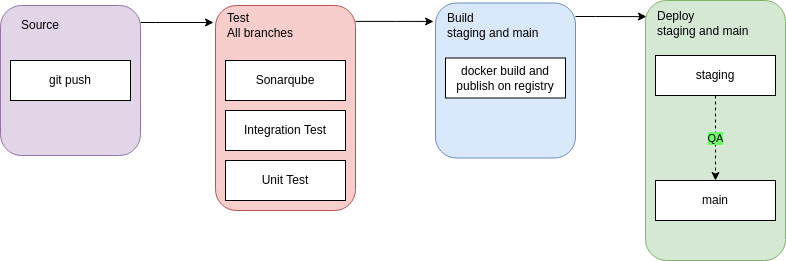

The diagram above was exported from draw.io. Its source (the exported page's mxGraphModel, read from the mxfile embedded in the PNG):
<mxGraphModel dx="1186" dy="1122" grid="1" gridSize="10" guides="1" tooltips="1" connect="1" arrows="1" fold="1" page="1" pageScale="1" pageWidth="827" pageHeight="1169" math="0" shadow="0">
  <root>
    <mxCell id="0" />
    <mxCell id="1" parent="0" />
    <mxCell id="LykPjfDclmQxmGQqdume-23" style="edgeStyle=orthogonalEdgeStyle;rounded=0;orthogonalLoop=1;jettySize=auto;html=1;entryX=-0.014;entryY=0.083;entryDx=0;entryDy=0;entryPerimeter=0;labelBackgroundColor=#6EFF6E;" edge="1" parent="1" source="LykPjfDclmQxmGQqdume-1" target="LykPjfDclmQxmGQqdume-5">
      <mxGeometry relative="1" as="geometry">
        <Array as="points">
          <mxPoint x="230" y="132" />
          <mxPoint x="230" y="132" />
        </Array>
      </mxGeometry>
    </mxCell>
    <mxCell id="LykPjfDclmQxmGQqdume-1" value="" style="rounded=1;whiteSpace=wrap;html=1;align=left;fillColor=#e1d5e7;strokeColor=#9673a6;" vertex="1" parent="1">
      <mxGeometry x="75" y="115" width="140" height="150" as="geometry" />
    </mxCell>
    <mxCell id="LykPjfDclmQxmGQqdume-2" value="Source" style="text;html=1;strokeColor=none;fillColor=none;align=center;verticalAlign=middle;whiteSpace=wrap;rounded=0;" vertex="1" parent="1">
      <mxGeometry x="85" y="120" width="60" height="30" as="geometry" />
    </mxCell>
    <mxCell id="LykPjfDclmQxmGQqdume-4" value="git push" style="rounded=0;whiteSpace=wrap;html=1;" vertex="1" parent="1">
      <mxGeometry x="85" y="170" width="120" height="40" as="geometry" />
    </mxCell>
    <mxCell id="LykPjfDclmQxmGQqdume-24" style="edgeStyle=orthogonalEdgeStyle;rounded=0;orthogonalLoop=1;jettySize=auto;html=1;entryX=-0.014;entryY=0.119;entryDx=0;entryDy=0;entryPerimeter=0;labelBackgroundColor=#6EFF6E;" edge="1" parent="1" source="LykPjfDclmQxmGQqdume-5" target="LykPjfDclmQxmGQqdume-10">
      <mxGeometry relative="1" as="geometry">
        <Array as="points">
          <mxPoint x="470" y="130" />
        </Array>
      </mxGeometry>
    </mxCell>
    <mxCell id="LykPjfDclmQxmGQqdume-5" value="" style="rounded=1;whiteSpace=wrap;html=1;align=left;fillColor=#f8cecc;strokeColor=#b85450;" vertex="1" parent="1">
      <mxGeometry x="290" y="115" width="140" height="205" as="geometry" />
    </mxCell>
    <mxCell id="LykPjfDclmQxmGQqdume-6" value="Test&lt;br&gt;All branches" style="text;html=1;strokeColor=none;fillColor=none;align=left;verticalAlign=middle;whiteSpace=wrap;rounded=0;" vertex="1" parent="1">
      <mxGeometry x="300" y="120" width="100" height="30" as="geometry" />
    </mxCell>
    <mxCell id="LykPjfDclmQxmGQqdume-7" value="Sonarqube" style="rounded=0;whiteSpace=wrap;html=1;" vertex="1" parent="1">
      <mxGeometry x="300" y="170" width="120" height="40" as="geometry" />
    </mxCell>
    <mxCell id="LykPjfDclmQxmGQqdume-8" value="Integration Test" style="rounded=0;whiteSpace=wrap;html=1;" vertex="1" parent="1">
      <mxGeometry x="300" y="220" width="120" height="40" as="geometry" />
    </mxCell>
    <mxCell id="LykPjfDclmQxmGQqdume-9" value="Unit Test" style="rounded=0;whiteSpace=wrap;html=1;" vertex="1" parent="1">
      <mxGeometry x="300" y="270" width="120" height="40" as="geometry" />
    </mxCell>
    <mxCell id="LykPjfDclmQxmGQqdume-25" style="edgeStyle=orthogonalEdgeStyle;rounded=0;orthogonalLoop=1;jettySize=auto;html=1;entryX=0.007;entryY=0.062;entryDx=0;entryDy=0;entryPerimeter=0;labelBackgroundColor=#6EFF6E;" edge="1" parent="1" source="LykPjfDclmQxmGQqdume-10" target="LykPjfDclmQxmGQqdume-15">
      <mxGeometry relative="1" as="geometry">
        <Array as="points">
          <mxPoint x="670" y="126" />
          <mxPoint x="670" y="126" />
        </Array>
      </mxGeometry>
    </mxCell>
    <mxCell id="LykPjfDclmQxmGQqdume-10" value="" style="rounded=1;whiteSpace=wrap;html=1;align=left;fillColor=#dae8fc;strokeColor=#6c8ebf;" vertex="1" parent="1">
      <mxGeometry x="510" y="112.5" width="140" height="155" as="geometry" />
    </mxCell>
    <mxCell id="LykPjfDclmQxmGQqdume-11" value="Build&lt;br&gt;staging and main" style="text;html=1;strokeColor=none;fillColor=none;align=left;verticalAlign=middle;whiteSpace=wrap;rounded=0;" vertex="1" parent="1">
      <mxGeometry x="520" y="120" width="110" height="30" as="geometry" />
    </mxCell>
    <mxCell id="LykPjfDclmQxmGQqdume-12" value="docker build and publish on registry" style="rounded=0;whiteSpace=wrap;html=1;" vertex="1" parent="1">
      <mxGeometry x="520" y="167.5" width="120" height="40" as="geometry" />
    </mxCell>
    <mxCell id="LykPjfDclmQxmGQqdume-15" value="" style="rounded=1;whiteSpace=wrap;html=1;align=left;fillColor=#d5e8d4;strokeColor=#82b366;" vertex="1" parent="1">
      <mxGeometry x="720" y="110" width="140" height="260" as="geometry" />
    </mxCell>
    <mxCell id="LykPjfDclmQxmGQqdume-16" value="Deploy&lt;br&gt;staging and main" style="text;html=1;strokeColor=none;fillColor=none;align=left;verticalAlign=middle;whiteSpace=wrap;rounded=0;" vertex="1" parent="1">
      <mxGeometry x="730" y="117.5" width="110" height="30" as="geometry" />
    </mxCell>
    <mxCell id="LykPjfDclmQxmGQqdume-19" value="QA" style="edgeStyle=orthogonalEdgeStyle;rounded=0;orthogonalLoop=1;jettySize=auto;html=1;dashed=1;labelBackgroundColor=#6EFF6E;" edge="1" parent="1" source="LykPjfDclmQxmGQqdume-17" target="LykPjfDclmQxmGQqdume-18">
      <mxGeometry relative="1" as="geometry" />
    </mxCell>
    <mxCell id="LykPjfDclmQxmGQqdume-17" value="staging" style="rounded=0;whiteSpace=wrap;html=1;" vertex="1" parent="1">
      <mxGeometry x="730" y="165" width="120" height="40" as="geometry" />
    </mxCell>
    <mxCell id="LykPjfDclmQxmGQqdume-18" value="main" style="rounded=0;whiteSpace=wrap;html=1;" vertex="1" parent="1">
      <mxGeometry x="730" y="290" width="120" height="40" as="geometry" />
    </mxCell>
  </root>
</mxGraphModel>